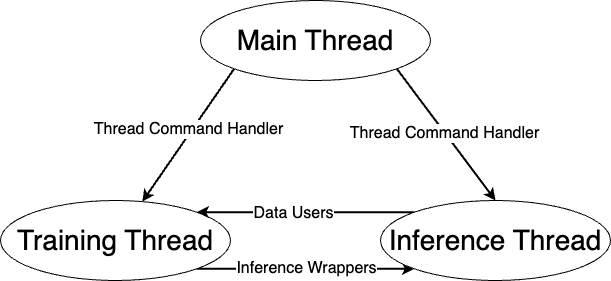

The diagram above was exported from draw.io. Its source (the exported page's mxGraphModel, read from the mxfile embedded in the PNG):
<mxGraphModel dx="1026" dy="615" grid="1" gridSize="10" guides="1" tooltips="1" connect="1" arrows="1" fold="1" page="1" pageScale="1" pageWidth="827" pageHeight="1169" math="0" shadow="0">
  <root>
    <mxCell id="0" />
    <mxCell id="1" parent="0" />
    <mxCell id="Lm1Qo55bpWnTIULKcCYh-4" style="rounded=0;orthogonalLoop=1;jettySize=auto;html=1;exitX=0;exitY=1;exitDx=0;exitDy=0;strokeWidth=2;" edge="1" parent="1" source="Lm1Qo55bpWnTIULKcCYh-1" target="Lm1Qo55bpWnTIULKcCYh-2">
      <mxGeometry relative="1" as="geometry" />
    </mxCell>
    <mxCell id="Lm1Qo55bpWnTIULKcCYh-5" value="Thread Command Handler" style="edgeLabel;html=1;align=center;verticalAlign=middle;resizable=0;points=[];fontFamily=Helvetica;fontSize=16;fontColor=default;labelBackgroundColor=default;" vertex="1" connectable="0" parent="Lm1Qo55bpWnTIULKcCYh-4">
      <mxGeometry x="-0.0557" y="-4" relative="1" as="geometry">
        <mxPoint as="offset" />
      </mxGeometry>
    </mxCell>
    <mxCell id="Lm1Qo55bpWnTIULKcCYh-6" style="edgeStyle=none;rounded=0;orthogonalLoop=1;jettySize=auto;html=1;exitX=1;exitY=1;exitDx=0;exitDy=0;entryX=0.5;entryY=0;entryDx=0;entryDy=0;strokeColor=default;strokeWidth=2;align=center;verticalAlign=middle;fontFamily=Helvetica;fontSize=11;fontColor=default;labelBackgroundColor=default;endArrow=classic;" edge="1" parent="1" source="Lm1Qo55bpWnTIULKcCYh-1" target="Lm1Qo55bpWnTIULKcCYh-3">
      <mxGeometry relative="1" as="geometry" />
    </mxCell>
    <mxCell id="Lm1Qo55bpWnTIULKcCYh-7" value="Thread Command Handler" style="edgeLabel;html=1;align=center;verticalAlign=middle;resizable=0;points=[];fontFamily=Helvetica;fontSize=16;fontColor=default;labelBackgroundColor=default;" vertex="1" connectable="0" parent="Lm1Qo55bpWnTIULKcCYh-6">
      <mxGeometry x="-0.0239" y="-1" relative="1" as="geometry">
        <mxPoint as="offset" />
      </mxGeometry>
    </mxCell>
    <mxCell id="Lm1Qo55bpWnTIULKcCYh-1" value="Main Thread" style="ellipse;whiteSpace=wrap;html=1;fontSize=28;" vertex="1" parent="1">
      <mxGeometry x="270" y="80" width="230" height="80" as="geometry" />
    </mxCell>
    <mxCell id="Lm1Qo55bpWnTIULKcCYh-10" style="edgeStyle=none;rounded=0;orthogonalLoop=1;jettySize=auto;html=1;exitX=1;exitY=1;exitDx=0;exitDy=0;entryX=0;entryY=1;entryDx=0;entryDy=0;strokeColor=default;strokeWidth=2;align=center;verticalAlign=middle;fontFamily=Helvetica;fontSize=11;fontColor=default;labelBackgroundColor=default;endArrow=classic;" edge="1" parent="1" source="Lm1Qo55bpWnTIULKcCYh-2" target="Lm1Qo55bpWnTIULKcCYh-3">
      <mxGeometry relative="1" as="geometry" />
    </mxCell>
    <mxCell id="Lm1Qo55bpWnTIULKcCYh-11" value="Inference Wrappers" style="edgeLabel;html=1;align=center;verticalAlign=middle;resizable=0;points=[];fontFamily=Helvetica;fontSize=16;fontColor=default;labelBackgroundColor=default;" vertex="1" connectable="0" parent="Lm1Qo55bpWnTIULKcCYh-10">
      <mxGeometry y="1" relative="1" as="geometry">
        <mxPoint as="offset" />
      </mxGeometry>
    </mxCell>
    <mxCell id="Lm1Qo55bpWnTIULKcCYh-2" value="Training Thread" style="ellipse;whiteSpace=wrap;html=1;fontSize=28;" vertex="1" parent="1">
      <mxGeometry x="70" y="280" width="230" height="80" as="geometry" />
    </mxCell>
    <mxCell id="Lm1Qo55bpWnTIULKcCYh-8" style="edgeStyle=none;rounded=0;orthogonalLoop=1;jettySize=auto;html=1;exitX=0;exitY=0;exitDx=0;exitDy=0;entryX=1;entryY=0;entryDx=0;entryDy=0;strokeColor=default;strokeWidth=2;align=center;verticalAlign=middle;fontFamily=Helvetica;fontSize=11;fontColor=default;labelBackgroundColor=default;endArrow=classic;" edge="1" parent="1" source="Lm1Qo55bpWnTIULKcCYh-3" target="Lm1Qo55bpWnTIULKcCYh-2">
      <mxGeometry relative="1" as="geometry" />
    </mxCell>
    <mxCell id="Lm1Qo55bpWnTIULKcCYh-9" value="Data Users" style="edgeLabel;html=1;align=center;verticalAlign=middle;resizable=0;points=[];fontFamily=Helvetica;fontSize=16;fontColor=default;labelBackgroundColor=default;" vertex="1" connectable="0" parent="Lm1Qo55bpWnTIULKcCYh-8">
      <mxGeometry x="0.1174" y="1" relative="1" as="geometry">
        <mxPoint as="offset" />
      </mxGeometry>
    </mxCell>
    <mxCell id="Lm1Qo55bpWnTIULKcCYh-3" value="Inference Thread" style="ellipse;whiteSpace=wrap;html=1;fontSize=28;" vertex="1" parent="1">
      <mxGeometry x="450" y="280" width="230" height="80" as="geometry" />
    </mxCell>
  </root>
</mxGraphModel>